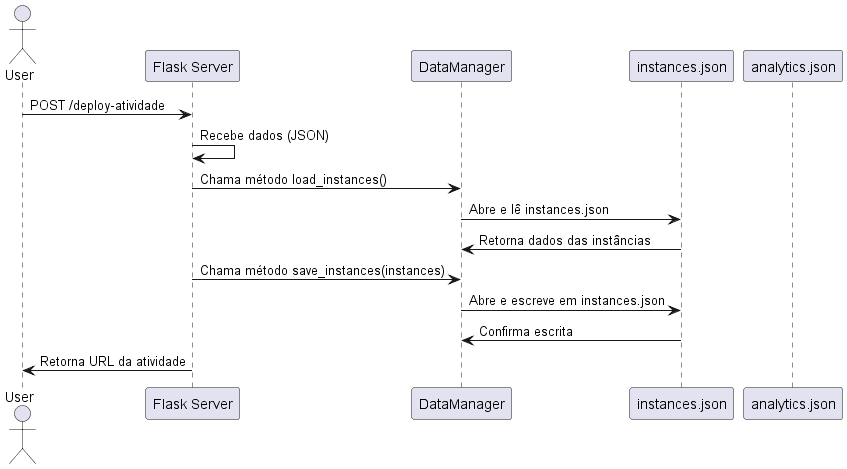

The diagram above was rendered by PlantUML. Its source (embedded in the PNG):
@startuml

actor User
participant "Flask Server" as Flask
participant "DataManager" as DM
participant "instances.json" as Instances
participant "analytics.json" as Analytics

User -> Flask : POST /deploy-atividade
Flask -> Flask : Recebe dados (JSON)
Flask -> DM : Chama método load_instances()
DM -> Instances : Abre e lê instances.json
Instances -> DM : Retorna dados das instâncias
Flask -> DM : Chama método save_instances(instances)
DM -> Instances : Abre e escreve em instances.json
Instances -> DM : Confirma escrita
Flask -> User : Retorna URL da atividade

@enduml